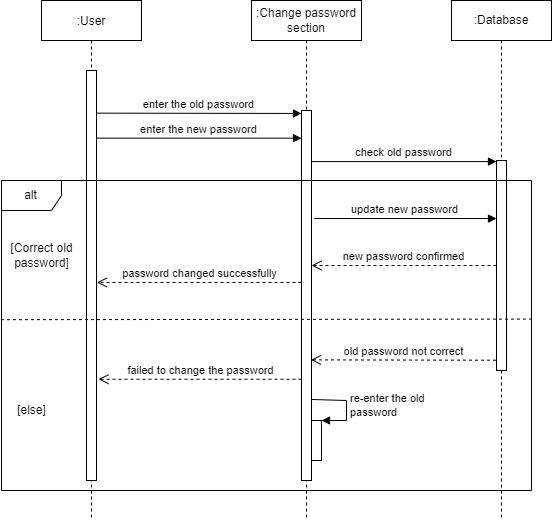

The diagram above was exported from draw.io. Its source (the exported page's mxGraphModel, read from the mxfile embedded in the PNG):
<mxGraphModel dx="1021" dy="500" grid="1" gridSize="10" guides="1" tooltips="1" connect="1" arrows="1" fold="1" page="1" pageScale="1" pageWidth="850" pageHeight="1100" math="0" shadow="0">
  <root>
    <mxCell id="0" />
    <mxCell id="1" parent="0" />
    <mxCell id="3nuBFxr9cyL0pnOWT2aG-1" value=":User" style="shape=umlLifeline;perimeter=lifelinePerimeter;container=1;collapsible=0;recursiveResize=0;rounded=0;shadow=0;strokeWidth=1;" parent="1" vertex="1">
      <mxGeometry x="140" y="80" width="100" height="520" as="geometry" />
    </mxCell>
    <mxCell id="3nuBFxr9cyL0pnOWT2aG-2" value="" style="points=[];perimeter=orthogonalPerimeter;rounded=0;shadow=0;strokeWidth=1;" parent="3nuBFxr9cyL0pnOWT2aG-1" vertex="1">
      <mxGeometry x="45" y="70" width="10" height="410" as="geometry" />
    </mxCell>
    <mxCell id="Ge76suBgvnlYu0v8kf3J-1" value=":Change password&lt;br&gt;section" style="shape=umlLifeline;perimeter=lifelinePerimeter;whiteSpace=wrap;html=1;container=1;collapsible=0;recursiveResize=0;outlineConnect=0;" vertex="1" parent="1">
      <mxGeometry x="350" y="80" width="110" height="520" as="geometry" />
    </mxCell>
    <mxCell id="Ge76suBgvnlYu0v8kf3J-6" value="" style="html=1;points=[];perimeter=orthogonalPerimeter;" vertex="1" parent="Ge76suBgvnlYu0v8kf3J-1">
      <mxGeometry x="50" y="110" width="10" height="370" as="geometry" />
    </mxCell>
    <mxCell id="Ge76suBgvnlYu0v8kf3J-18" value="" style="html=1;points=[];perimeter=orthogonalPerimeter;" vertex="1" parent="Ge76suBgvnlYu0v8kf3J-1">
      <mxGeometry x="60" y="420" width="10" height="40" as="geometry" />
    </mxCell>
    <mxCell id="Ge76suBgvnlYu0v8kf3J-19" value="re-enter the old&lt;br&gt;password" style="edgeStyle=orthogonalEdgeStyle;html=1;align=left;spacingLeft=2;endArrow=block;rounded=0;entryX=1;entryY=0;exitX=0.962;exitY=0.781;exitDx=0;exitDy=0;exitPerimeter=0;" edge="1" target="Ge76suBgvnlYu0v8kf3J-18" parent="Ge76suBgvnlYu0v8kf3J-1" source="Ge76suBgvnlYu0v8kf3J-6">
      <mxGeometry relative="1" as="geometry">
        <mxPoint x="65" y="400" as="sourcePoint" />
        <Array as="points">
          <mxPoint x="60" y="400" />
          <mxPoint x="95" y="400" />
          <mxPoint x="95" y="420" />
        </Array>
      </mxGeometry>
    </mxCell>
    <mxCell id="Ge76suBgvnlYu0v8kf3J-4" value=":Database" style="shape=umlLifeline;perimeter=lifelinePerimeter;whiteSpace=wrap;html=1;container=1;collapsible=0;recursiveResize=0;outlineConnect=0;" vertex="1" parent="1">
      <mxGeometry x="550" y="80" width="100" height="520" as="geometry" />
    </mxCell>
    <mxCell id="Ge76suBgvnlYu0v8kf3J-7" value="" style="html=1;points=[];perimeter=orthogonalPerimeter;" vertex="1" parent="Ge76suBgvnlYu0v8kf3J-4">
      <mxGeometry x="45" y="160" width="10" height="210" as="geometry" />
    </mxCell>
    <mxCell id="Ge76suBgvnlYu0v8kf3J-5" value="enter the old password" style="html=1;verticalAlign=bottom;endArrow=block;rounded=0;entryX=-0.003;entryY=0.008;entryDx=0;entryDy=0;entryPerimeter=0;exitX=0.95;exitY=0.104;exitDx=0;exitDy=0;exitPerimeter=0;" edge="1" parent="1" source="3nuBFxr9cyL0pnOWT2aG-2" target="Ge76suBgvnlYu0v8kf3J-6">
      <mxGeometry width="80" relative="1" as="geometry">
        <mxPoint x="355" y="192.96000000000004" as="sourcePoint" />
        <mxPoint x="400" y="200" as="targetPoint" />
      </mxGeometry>
    </mxCell>
    <mxCell id="Ge76suBgvnlYu0v8kf3J-8" value="check old password" style="html=1;verticalAlign=bottom;endArrow=block;rounded=0;exitX=0.95;exitY=0.138;exitDx=0;exitDy=0;exitPerimeter=0;" edge="1" parent="1" source="Ge76suBgvnlYu0v8kf3J-6" target="Ge76suBgvnlYu0v8kf3J-7">
      <mxGeometry width="80" relative="1" as="geometry">
        <mxPoint x="520" y="240" as="sourcePoint" />
        <mxPoint x="490" y="260" as="targetPoint" />
      </mxGeometry>
    </mxCell>
    <mxCell id="Ge76suBgvnlYu0v8kf3J-9" value="enter the new password" style="html=1;verticalAlign=bottom;endArrow=block;rounded=0;exitX=0.95;exitY=0.165;exitDx=0;exitDy=0;exitPerimeter=0;" edge="1" parent="1" source="3nuBFxr9cyL0pnOWT2aG-2" target="Ge76suBgvnlYu0v8kf3J-6">
      <mxGeometry width="80" relative="1" as="geometry">
        <mxPoint x="357" y="219.64" as="sourcePoint" />
        <mxPoint x="510" y="219" as="targetPoint" />
      </mxGeometry>
    </mxCell>
    <mxCell id="Ge76suBgvnlYu0v8kf3J-10" value="new password confirmed" style="html=1;verticalAlign=bottom;endArrow=open;dashed=1;endSize=8;rounded=0;" edge="1" parent="1" source="Ge76suBgvnlYu0v8kf3J-7" target="Ge76suBgvnlYu0v8kf3J-6">
      <mxGeometry relative="1" as="geometry">
        <mxPoint x="630" y="304.66" as="sourcePoint" />
        <mxPoint x="520" y="350" as="targetPoint" />
      </mxGeometry>
    </mxCell>
    <mxCell id="Ge76suBgvnlYu0v8kf3J-11" value="update new password" style="html=1;verticalAlign=bottom;endArrow=block;rounded=0;exitX=1.283;exitY=0.292;exitDx=0;exitDy=0;exitPerimeter=0;" edge="1" parent="1" source="Ge76suBgvnlYu0v8kf3J-6" target="Ge76suBgvnlYu0v8kf3J-7">
      <mxGeometry width="80" relative="1" as="geometry">
        <mxPoint x="410" y="270" as="sourcePoint" />
        <mxPoint x="490" y="270" as="targetPoint" />
      </mxGeometry>
    </mxCell>
    <mxCell id="Ge76suBgvnlYu0v8kf3J-12" value="password changed successfully" style="html=1;verticalAlign=bottom;endArrow=open;dashed=1;endSize=8;rounded=0;entryX=1.033;entryY=0.517;entryDx=0;entryDy=0;entryPerimeter=0;" edge="1" parent="1" source="Ge76suBgvnlYu0v8kf3J-6" target="3nuBFxr9cyL0pnOWT2aG-2">
      <mxGeometry relative="1" as="geometry">
        <mxPoint x="510" y="330" as="sourcePoint" />
        <mxPoint x="430" y="330" as="targetPoint" />
      </mxGeometry>
    </mxCell>
    <mxCell id="Ge76suBgvnlYu0v8kf3J-14" value="old password not correct" style="html=1;verticalAlign=bottom;endArrow=open;dashed=1;endSize=8;rounded=0;exitX=-0.05;exitY=0.951;exitDx=0;exitDy=0;exitPerimeter=0;entryX=0.95;entryY=0.674;entryDx=0;entryDy=0;entryPerimeter=0;" edge="1" parent="1" source="Ge76suBgvnlYu0v8kf3J-7" target="Ge76suBgvnlYu0v8kf3J-6">
      <mxGeometry relative="1" as="geometry">
        <mxPoint x="670" y="440" as="sourcePoint" />
        <mxPoint x="520" y="440" as="targetPoint" />
      </mxGeometry>
    </mxCell>
    <mxCell id="Ge76suBgvnlYu0v8kf3J-15" value="failed to change the password" style="html=1;verticalAlign=bottom;endArrow=open;dashed=1;endSize=8;rounded=0;entryX=1.2;entryY=0.753;entryDx=0;entryDy=0;entryPerimeter=0;" edge="1" parent="1" source="Ge76suBgvnlYu0v8kf3J-6" target="3nuBFxr9cyL0pnOWT2aG-2">
      <mxGeometry relative="1" as="geometry">
        <mxPoint x="490" y="380" as="sourcePoint" />
        <mxPoint x="410" y="380" as="targetPoint" />
      </mxGeometry>
    </mxCell>
    <mxCell id="Ge76suBgvnlYu0v8kf3J-20" value="alt" style="shape=umlFrame;whiteSpace=wrap;html=1;" vertex="1" parent="1">
      <mxGeometry x="100" y="260" width="530" height="310" as="geometry" />
    </mxCell>
    <mxCell id="Ge76suBgvnlYu0v8kf3J-21" value="[Correct old&lt;br&gt;password]" style="text;html=1;align=center;verticalAlign=middle;resizable=0;points=[];autosize=1;strokeColor=none;fillColor=none;" vertex="1" parent="1">
      <mxGeometry x="100" y="320" width="80" height="30" as="geometry" />
    </mxCell>
    <mxCell id="Ge76suBgvnlYu0v8kf3J-22" value="[else]" style="text;html=1;align=center;verticalAlign=middle;resizable=0;points=[];autosize=1;strokeColor=none;fillColor=none;" vertex="1" parent="1">
      <mxGeometry x="110" y="480" width="40" height="20" as="geometry" />
    </mxCell>
    <mxCell id="Ge76suBgvnlYu0v8kf3J-23" value="" style="endArrow=none;dashed=1;html=1;rounded=0;exitX=-0.001;exitY=0.449;exitDx=0;exitDy=0;exitPerimeter=0;entryX=1.002;entryY=0.447;entryDx=0;entryDy=0;entryPerimeter=0;" edge="1" parent="1" source="Ge76suBgvnlYu0v8kf3J-20" target="Ge76suBgvnlYu0v8kf3J-20">
      <mxGeometry width="50" height="50" relative="1" as="geometry">
        <mxPoint x="330" y="430" as="sourcePoint" />
        <mxPoint x="380" y="380" as="targetPoint" />
      </mxGeometry>
    </mxCell>
  </root>
</mxGraphModel>